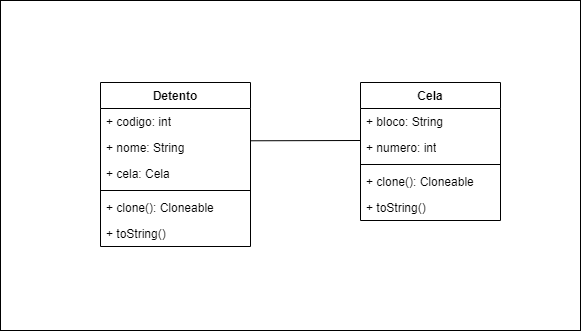

The diagram above was exported from draw.io. Its source (the exported page's mxGraphModel, read from the mxfile embedded in the PNG):
<mxGraphModel dx="961" dy="550" grid="1" gridSize="10" guides="1" tooltips="1" connect="1" arrows="1" fold="1" page="1" pageScale="1" pageWidth="827" pageHeight="1169" math="0" shadow="0">
  <root>
    <mxCell id="WIyWlLk6GJQsqaUBKTNV-0" />
    <mxCell id="WIyWlLk6GJQsqaUBKTNV-1" parent="WIyWlLk6GJQsqaUBKTNV-0" />
    <mxCell id="d9O0vNuY18_D0KMWoVUh-37" value="" style="rounded=0;whiteSpace=wrap;html=1;" vertex="1" parent="WIyWlLk6GJQsqaUBKTNV-1">
      <mxGeometry x="100" y="460" width="580" height="330" as="geometry" />
    </mxCell>
    <mxCell id="d9O0vNuY18_D0KMWoVUh-28" value="" style="endArrow=none;html=1;rounded=0;exitX=1;exitY=0.5;exitDx=0;exitDy=0;" edge="1" parent="WIyWlLk6GJQsqaUBKTNV-1">
      <mxGeometry width="50" height="50" relative="1" as="geometry">
        <mxPoint x="350" y="600.2900000000001" as="sourcePoint" />
        <mxPoint x="460" y="600.0000000000001" as="targetPoint" />
      </mxGeometry>
    </mxCell>
    <mxCell id="d9O0vNuY18_D0KMWoVUh-38" value="Detento" style="swimlane;fontStyle=1;align=center;verticalAlign=top;childLayout=stackLayout;horizontal=1;startSize=26;horizontalStack=0;resizeParent=1;resizeParentMax=0;resizeLast=0;collapsible=1;marginBottom=0;whiteSpace=wrap;html=1;" vertex="1" parent="WIyWlLk6GJQsqaUBKTNV-1">
      <mxGeometry x="200" y="542" width="150" height="164" as="geometry" />
    </mxCell>
    <mxCell id="d9O0vNuY18_D0KMWoVUh-39" value="+ codigo: int" style="text;strokeColor=none;fillColor=none;align=left;verticalAlign=top;spacingLeft=4;spacingRight=4;overflow=hidden;rotatable=0;points=[[0,0.5],[1,0.5]];portConstraint=eastwest;whiteSpace=wrap;html=1;" vertex="1" parent="d9O0vNuY18_D0KMWoVUh-38">
      <mxGeometry y="26" width="150" height="26" as="geometry" />
    </mxCell>
    <mxCell id="d9O0vNuY18_D0KMWoVUh-55" value="+ nome: String" style="text;strokeColor=none;fillColor=none;align=left;verticalAlign=top;spacingLeft=4;spacingRight=4;overflow=hidden;rotatable=0;points=[[0,0.5],[1,0.5]];portConstraint=eastwest;whiteSpace=wrap;html=1;" vertex="1" parent="d9O0vNuY18_D0KMWoVUh-38">
      <mxGeometry y="52" width="150" height="26" as="geometry" />
    </mxCell>
    <mxCell id="d9O0vNuY18_D0KMWoVUh-56" value="+ cela: Cela" style="text;strokeColor=none;fillColor=none;align=left;verticalAlign=top;spacingLeft=4;spacingRight=4;overflow=hidden;rotatable=0;points=[[0,0.5],[1,0.5]];portConstraint=eastwest;whiteSpace=wrap;html=1;" vertex="1" parent="d9O0vNuY18_D0KMWoVUh-38">
      <mxGeometry y="78" width="150" height="26" as="geometry" />
    </mxCell>
    <mxCell id="d9O0vNuY18_D0KMWoVUh-40" value="" style="line;strokeWidth=1;fillColor=none;align=left;verticalAlign=middle;spacingTop=-1;spacingLeft=3;spacingRight=3;rotatable=0;labelPosition=right;points=[];portConstraint=eastwest;strokeColor=inherit;" vertex="1" parent="d9O0vNuY18_D0KMWoVUh-38">
      <mxGeometry y="104" width="150" height="8" as="geometry" />
    </mxCell>
    <mxCell id="d9O0vNuY18_D0KMWoVUh-41" value="+ clone():&amp;nbsp;Cloneable" style="text;strokeColor=none;fillColor=none;align=left;verticalAlign=top;spacingLeft=4;spacingRight=4;overflow=hidden;rotatable=0;points=[[0,0.5],[1,0.5]];portConstraint=eastwest;whiteSpace=wrap;html=1;" vertex="1" parent="d9O0vNuY18_D0KMWoVUh-38">
      <mxGeometry y="112" width="150" height="26" as="geometry" />
    </mxCell>
    <mxCell id="d9O0vNuY18_D0KMWoVUh-57" value="+ toString()" style="text;strokeColor=none;fillColor=none;align=left;verticalAlign=top;spacingLeft=4;spacingRight=4;overflow=hidden;rotatable=0;points=[[0,0.5],[1,0.5]];portConstraint=eastwest;whiteSpace=wrap;html=1;" vertex="1" parent="d9O0vNuY18_D0KMWoVUh-38">
      <mxGeometry y="138" width="150" height="26" as="geometry" />
    </mxCell>
    <mxCell id="d9O0vNuY18_D0KMWoVUh-42" value="Cela" style="swimlane;fontStyle=1;align=center;verticalAlign=top;childLayout=stackLayout;horizontal=1;startSize=26;horizontalStack=0;resizeParent=1;resizeParentMax=0;resizeLast=0;collapsible=1;marginBottom=0;whiteSpace=wrap;html=1;" vertex="1" parent="WIyWlLk6GJQsqaUBKTNV-1">
      <mxGeometry x="460" y="542" width="140" height="138" as="geometry" />
    </mxCell>
    <mxCell id="d9O0vNuY18_D0KMWoVUh-43" value="+ bloco: String" style="text;strokeColor=none;fillColor=none;align=left;verticalAlign=top;spacingLeft=4;spacingRight=4;overflow=hidden;rotatable=0;points=[[0,0.5],[1,0.5]];portConstraint=eastwest;whiteSpace=wrap;html=1;" vertex="1" parent="d9O0vNuY18_D0KMWoVUh-42">
      <mxGeometry y="26" width="140" height="26" as="geometry" />
    </mxCell>
    <mxCell id="d9O0vNuY18_D0KMWoVUh-58" value="+ numero: int" style="text;strokeColor=none;fillColor=none;align=left;verticalAlign=top;spacingLeft=4;spacingRight=4;overflow=hidden;rotatable=0;points=[[0,0.5],[1,0.5]];portConstraint=eastwest;whiteSpace=wrap;html=1;" vertex="1" parent="d9O0vNuY18_D0KMWoVUh-42">
      <mxGeometry y="52" width="140" height="26" as="geometry" />
    </mxCell>
    <mxCell id="d9O0vNuY18_D0KMWoVUh-44" value="" style="line;strokeWidth=1;fillColor=none;align=left;verticalAlign=middle;spacingTop=-1;spacingLeft=3;spacingRight=3;rotatable=0;labelPosition=right;points=[];portConstraint=eastwest;strokeColor=inherit;" vertex="1" parent="d9O0vNuY18_D0KMWoVUh-42">
      <mxGeometry y="78" width="140" height="8" as="geometry" />
    </mxCell>
    <mxCell id="d9O0vNuY18_D0KMWoVUh-45" value="+ clone():&amp;nbsp;Cloneable" style="text;strokeColor=none;fillColor=none;align=left;verticalAlign=top;spacingLeft=4;spacingRight=4;overflow=hidden;rotatable=0;points=[[0,0.5],[1,0.5]];portConstraint=eastwest;whiteSpace=wrap;html=1;" vertex="1" parent="d9O0vNuY18_D0KMWoVUh-42">
      <mxGeometry y="86" width="140" height="26" as="geometry" />
    </mxCell>
    <mxCell id="d9O0vNuY18_D0KMWoVUh-59" value="+ toString()" style="text;strokeColor=none;fillColor=none;align=left;verticalAlign=top;spacingLeft=4;spacingRight=4;overflow=hidden;rotatable=0;points=[[0,0.5],[1,0.5]];portConstraint=eastwest;whiteSpace=wrap;html=1;" vertex="1" parent="d9O0vNuY18_D0KMWoVUh-42">
      <mxGeometry y="112" width="140" height="26" as="geometry" />
    </mxCell>
  </root>
</mxGraphModel>